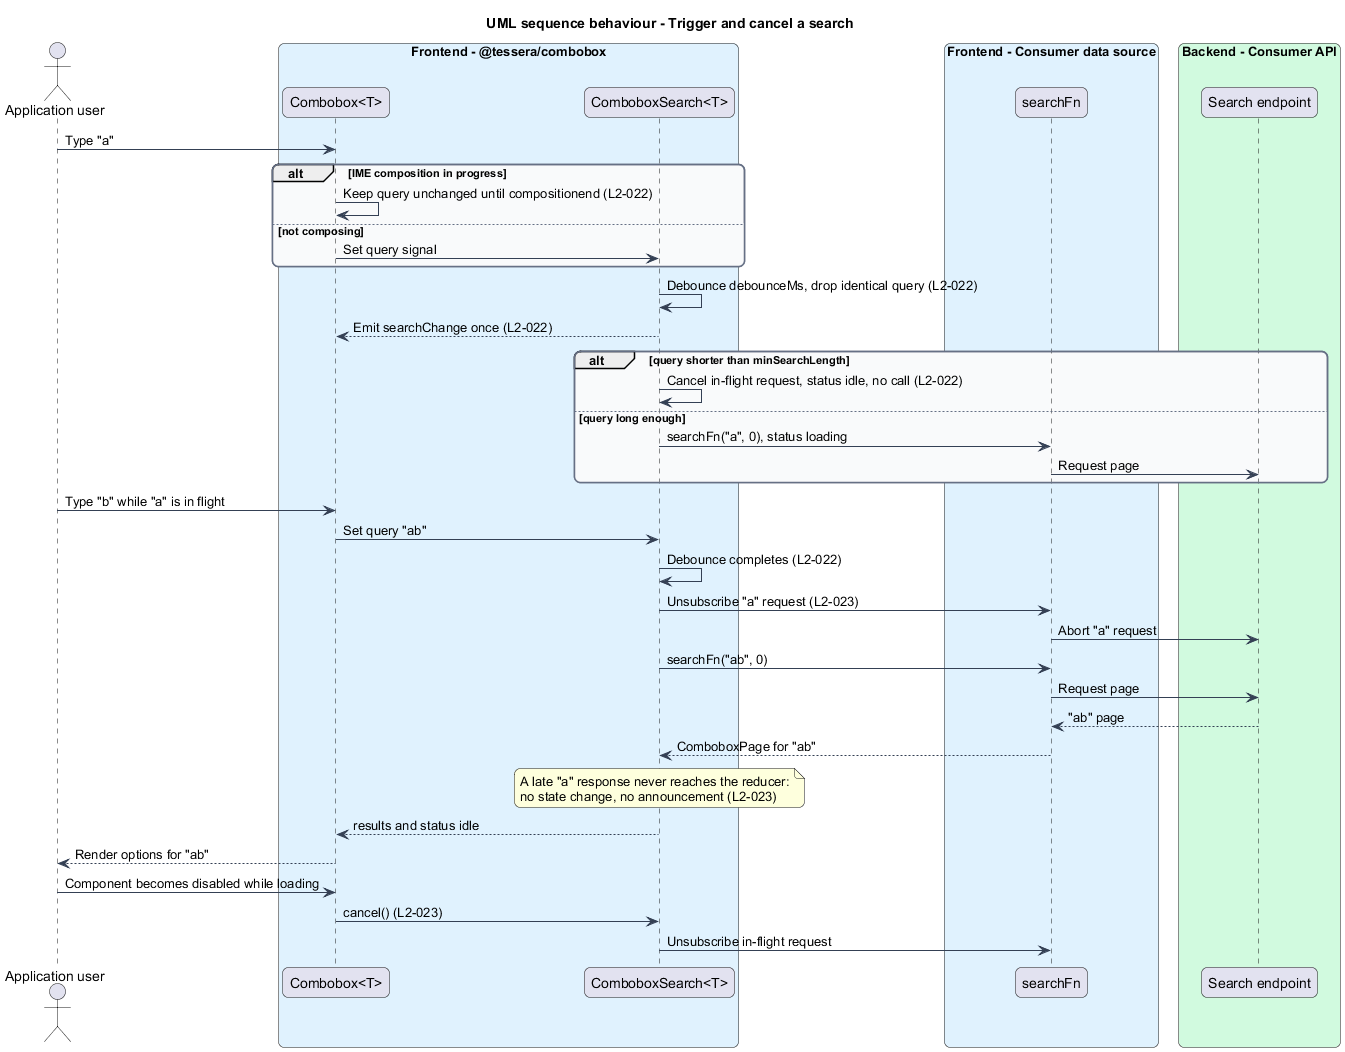

The diagram above was rendered by PlantUML. Its source (embedded in the PNG):
@startuml
title UML sequence behaviour - Trigger and cancel a search
skinparam backgroundColor #FFFFFF
skinparam shadowing false
skinparam roundcorner 12
skinparam defaultFontName Arial
skinparam ArrowColor #344054
skinparam rectangle {
  BorderColor #344054
  FontColor #101828
}
skinparam package {
  BorderColor #667085
  FontColor #101828
  BackgroundColor #F9FAFB
}
actor "Application user" as user
box "Frontend - @tessera/combobox" #E0F2FE
  participant "Combobox<T>" as combo
  participant "ComboboxSearch<T>" as search
end box
box "Frontend - Consumer data source" #E0F2FE
  participant "searchFn" as fn
end box
box "Backend - Consumer API" #D1FADF
  participant "Search endpoint" as api
end box

user -> combo : Type "a"
alt IME composition in progress
  combo -> combo : Keep query unchanged until compositionend (L2-022)
else not composing
  combo -> search : Set query signal
end
search -> search : Debounce debounceMs, drop identical query (L2-022)
search --> combo : Emit searchChange once (L2-022)
alt query shorter than minSearchLength
  search -> search : Cancel in-flight request, status idle, no call (L2-022)
else query long enough
  search -> fn : searchFn("a", 0), status loading
  fn -> api : Request page
end
user -> combo : Type "b" while "a" is in flight
combo -> search : Set query "ab"
search -> search : Debounce completes (L2-022)
search -> fn : Unsubscribe "a" request (L2-023)
fn -> api : Abort "a" request
search -> fn : searchFn("ab", 0)
fn -> api : Request page
api --> fn : "ab" page
fn --> search : ComboboxPage for "ab"
note over search
  A late "a" response never reaches the reducer:
  no state change, no announcement (L2-023)
end note
search --> combo : results and status idle
combo --> user : Render options for "ab"
user -> combo : Component becomes disabled while loading
combo -> search : cancel() (L2-023)
search -> fn : Unsubscribe in-flight request
@enduml